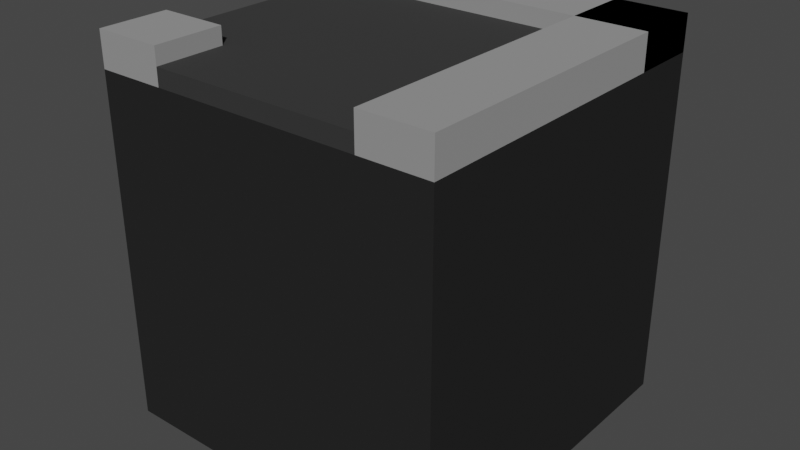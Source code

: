 # Source: Turn_Road.blend  (saved by Blender 2.93.20; exported with 4.5.12 LTS)
import bpy
from mathutils import Matrix  # noqa: F401  (used for matrix-valued properties, if any)

bpy.ops.wm.read_factory_settings(use_empty=True)
scene = bpy.context.scene
scene.name = 'Scene'

# ---- collections
col_collection = bpy.data.collections.new('Collection'); scene.collection.children.link(col_collection)

# ---- materials (node trees are filled in below, after node groups)
mat_material_002 = bpy.data.materials.new('Material.002')
mat_material_002.use_transparent_shadow = False
mat_material_003 = bpy.data.materials.new('Material.003')
mat_material_003.use_transparent_shadow = False
mat_material_001 = bpy.data.materials.new('Material.001')
mat_material_001.use_transparent_shadow = False

# ---- material node trees
mat_material_002.use_nodes = True; mat_material_002.node_tree.nodes.clear()
_N = mat_material_002.node_tree.nodes; _L = mat_material_002.node_tree.links
n0 = _N.new('ShaderNodeBsdfPrincipled'); n0.name = 'Principled BSDF'; n0.location = (10, 300)
n0.distribution = 'GGX'
n0.subsurface_method = 'BURLEY'
n0.inputs[0].default_value = (0.02904, 0.02904, 0.02904, 1.0)
n0.inputs[2].default_value = 1.0
n0.inputs[3].default_value = 1.45
n0.inputs[27].default_value = (0.0, 0.0, 0.0, 1.0)
n0.inputs[28].default_value = 1.0
n1 = _N.new('ShaderNodeOutputMaterial'); n1.name = 'Material Output'; n1.location = (300, 300)
_L.new(n0.outputs[0], n1.inputs[0])
n1.is_active_output = True
mat_material_003.use_nodes = True; mat_material_003.node_tree.nodes.clear()
_N = mat_material_003.node_tree.nodes; _L = mat_material_003.node_tree.links
n0 = _N.new('ShaderNodeBsdfPrincipled'); n0.name = 'Principled BSDF'; n0.location = (10, 300)
n0.distribution = 'GGX'
n0.subsurface_method = 'BURLEY'
n0.inputs[0].default_value = (0.2895, 0.2895, 0.2895, 1.0)
n0.inputs[2].default_value = 1.0
n0.inputs[3].default_value = 1.45
n0.inputs[13].default_value = 1.0
n0.inputs[27].default_value = (0.0, 0.0, 0.0, 1.0)
n0.inputs[28].default_value = 1.0
n1 = _N.new('ShaderNodeOutputMaterial'); n1.name = 'Material Output'; n1.location = (300, 300)
_L.new(n0.outputs[0], n1.inputs[0])
n1.is_active_output = True
mat_material_001.use_nodes = True; mat_material_001.node_tree.nodes.clear()
_N = mat_material_001.node_tree.nodes; _L = mat_material_001.node_tree.links
n0 = _N.new('ShaderNodeBsdfPrincipled'); n0.name = 'Principled BSDF'; n0.location = (10, 300)
n0.distribution = 'GGX'
n0.subsurface_method = 'BURLEY'
n0.inputs[0].default_value = (0.02202, 0.02202, 0.02202, 1.0)
n0.inputs[2].default_value = 1.0
n0.inputs[3].default_value = 1.45
n0.inputs[13].default_value = 0.0
n0.inputs[27].default_value = (0.0, 0.0, 0.0, 1.0)
n0.inputs[28].default_value = 1.0
n1 = _N.new('ShaderNodeOutputMaterial'); n1.name = 'Material Output'; n1.location = (300, 300)
_L.new(n0.outputs[0], n1.inputs[0])
n1.is_active_output = True

# ---- world
world_world = bpy.data.worlds.new('World'); scene.world = world_world
world_world.use_nodes = True; world_world.node_tree.nodes.clear()
_N = world_world.node_tree.nodes; _L = world_world.node_tree.links
n0 = _N.new('ShaderNodeOutputWorld'); n0.name = 'World Output'; n0.location = (300, 300)
n1 = _N.new('ShaderNodeBackground'); n1.name = 'Background'; n1.location = (10, 300)
n1.inputs[0].default_value = (0.05088, 0.05088, 0.05088, 1.0)
_L.new(n1.outputs[0], n0.inputs[0])
n0.is_active_output = True
world_world.color = (0.05088, 0.05088, 0.05088)
world_world.use_sun_shadow = False
world_world.sun_shadow_jitter_overblur = 0.0

# ---- meshes
me_cube_001 = bpy.data.meshes.new('Cube.001')
me_cube_001.from_pydata([(0.5926, -1.007, 1.026), (0.5926, 0.5926, 0.9256), (0.5926, -1.007, 0.9256), (0.5926, 0.5926, 1.026), (-0.6074, -1.007, 0.9256), (-0.6074, -1.007, 1.026), (-0.6074, -0.6074, 0.9256), (-0.6074, -0.6074, 1.026), (-1.007, -0.6074, 0.9256), (-1.007, -0.6074, 1.026), (-1.007, 0.5926, 1.026), (-1.007, 0.5926, 0.9256), (0.5926, -1.007, 0.9256), (0.5926, 0.9926, 0.9256), (0.5926, -1.007, 1.126), (0.9926, -1.007, 0.9256), (0.9926, 0.9926, 0.9256), (0.9926, -1.007, 1.126), (0.9926, 0.9926, 1.126), (0.5926, 0.9926, 1.126), (-0.6074, -1.007, 0.9256), (-0.6074, -0.6074, 0.9256), (-0.6074, -1.007, 1.126), (-1.007, -1.007, 0.9256), (-1.007, -0.6074, 0.9256), (-1.007, -1.007, 1.126), (-1.007, -0.6074, 1.126), (-0.6074, -0.6074, 1.126), (0.9926, 0.5926, 0.9256), (0.9926, 0.9926, 0.9256), (0.9926, 0.5926, 1.126), (-1.007, 0.5926, 0.9256), (-1.007, 0.9926, 0.9256), (-1.007, 0.5926, 1.126), (-1.007, 0.9926, 1.126), (0.9926, 0.9926, 1.126), (-1.007, -1.007, -1.074), (-1.007, 0.9926, -1.074), (-1.007, -1.007, 0.9256), (0.9926, -1.007, -1.074), (0.9926, 0.9926, -1.074), (0.9926, -1.007, 0.9256), (0.9926, 0.9926, 0.9256), (-1.007, 0.9926, 0.9256)], [], [(0, 2, 1, 3), (6, 4, 5, 7), (8, 6, 7, 9), (3, 1, 11, 10), (11, 8, 9, 10), (4, 2, 0, 5), (6, 8, 11, 1, 2, 4), (10, 9, 7, 5, 0, 3), (13, 16, 15, 12), (12, 14, 19, 13), (15, 17, 14, 12), (16, 18, 17, 15), (18, 19, 14, 17), (13, 19, 18, 16), (21, 20, 23, 24), (20, 21, 27, 22), (23, 20, 22, 25), (24, 23, 25, 26), (26, 25, 22, 27), (21, 24, 26, 27), (29, 28, 31, 32), (28, 29, 35, 30), (31, 28, 30, 33), (32, 31, 33, 34), (34, 33, 30, 35), (29, 32, 34, 35), (37, 40, 39, 36), (36, 38, 43, 37), (39, 41, 38, 36), (40, 42, 41, 39), (42, 43, 38, 41), (37, 43, 42, 40)])
me_cube_001.polygons.foreach_set('material_index', [0, 0, 0, 0, 0, 0, 0, 0, 1, 1, 1, 1, 1, 1, 1, 1, 1, 1, 1, 1, 1, 1, 1, 1, 1, 1, 2, 2, 2, 2, 2, 2])
_uv = me_cube_001.uv_layers.new(name='UVMap')
_uv.uv.foreach_set('vector', [0.5, 0.0, 0.375, 0.0, 0.375, 0.2, 0.5, 0.2, 0.375, 0.05, 0.375, 0.0, 0.5, 0.0, 0.5, 0.05, 0.375, 0.7, 0.375, 0.05, 0.5, 0.05, 0.5, 0.7, 0.5, 0.95, 0.375, 0.95, 0.375, 0.75, 0.5, 0.75, 0.375, 0.2, 0.375, 0.05, 0.625, 0.05, 0.625, 0.2, 0.375, 0.95, 0.375, 0.8, 0.625, 0.8, 0.625, 0.95, 0.175, 0.7, 0.125, 0.7, 0.125, 0.55, 0.325, 0.55, 0.325, 0.75, 0.175, 0.75, 0.875, 0.55, 0.875, 0.7, 0.825, 0.7, 0.825, 0.75, 0.675, 0.75, 0.675, 0.55, 0.125, 0.5, 0.375, 0.5, 0.375, 0.75, 0.125, 0.75, 0.375, 0.0, 0.625, 0.0, 0.625, 0.25, 0.375, 0.25, 0.375, 0.75, 0.625, 0.75, 0.625, 1.0, 0.375, 1.0, 0.375, 0.5, 0.625, 0.5, 0.625, 0.75, 0.375, 0.75, 0.625, 0.5, 0.875, 0.5, 0.875, 0.75, 0.625, 0.75, 0.375, 0.25, 0.625, 0.25, 0.625, 0.5, 0.375, 0.5, 0.125, 0.7, 0.125, 0.75, 0.375, 0.75, 0.375, 0.7, 0.375, 0.0, 0.375, 0.05, 0.625, 0.05, 0.625, 0.0, 0.375, 0.75, 0.375, 1.0, 0.625, 1.0, 0.625, 0.75, 0.375, 0.7, 0.375, 0.75, 0.625, 0.75, 0.625, 0.7, 0.625, 0.7, 0.625, 0.75, 0.875, 0.75, 0.875, 0.7, 0.375, 0.05, 0.375, 0.7, 0.625, 0.7, 0.625, 0.05, 0.125, 0.7, 0.125, 0.75, 0.375, 0.75, 0.375, 0.7, 0.375, 0.0, 0.375, 0.05, 0.625, 0.05, 0.625, 0.0, 0.375, 0.75, 0.375, 1.0, 0.625, 1.0, 0.625, 0.75, 0.375, 0.7, 0.375, 0.75, 0.625, 0.75, 0.625, 0.7, 0.625, 0.7, 0.625, 0.75, 0.875, 0.75, 0.875, 0.7, 0.375, 0.05, 0.375, 0.7, 0.625, 0.7, 0.625, 0.05, 0.125, 0.5, 0.375, 0.5, 0.375, 0.75, 0.125, 0.75, 0.375, 0.0, 0.625, 0.0, 0.625, 0.25, 0.375, 0.25, 0.375, 0.75, 0.625, 0.75, 0.625, 1.0, 0.375, 1.0, 0.375, 0.5, 0.625, 0.5, 0.625, 0.75, 0.375, 0.75, 0.625, 0.5, 0.875, 0.5, 0.875, 0.75, 0.625, 0.75, 0.375, 0.25, 0.625, 0.25, 0.625, 0.5, 0.375, 0.5])
me_cube_001.materials.append(mat_material_002)
me_cube_001.materials.append(mat_material_003)
me_cube_001.materials.append(mat_material_001)
me_cube_001.use_remesh_fix_poles = True
me_cube_001.use_remesh_preserve_attributes = False
me_cube_001.use_mirror_vertex_groups = False
me_cube_001.update()

# ---- objects
ob_turn_road_001 = bpy.data.objects.new('Turn Road.001', me_cube_001)

# ---- transforms, parenting, visibility, modifiers, constraints
ob_turn_road_001.location = (0.0, 0.0, 0.0)
ob_turn_road_001.lineart.crease_threshold = 0.0

# ---- collection membership
col_collection.objects.link(ob_turn_road_001)

# ---- scene / render settings (as saved in the file)
scene.frame_start = 1; scene.frame_end = 250; scene.frame_set(1)
scene.render.engine = 'BLENDER_EEVEE_NEXT'
scene.cycles.use_denoising = False
scene.cycles.samples = 128
scene.cycles.sampling_pattern = 'TABULATED_SOBOL'
scene.cycles.use_adaptive_sampling = False
scene.cycles.use_light_tree = False
scene.view_settings.view_transform = 'Filmic'
bpy.context.view_layer.update()

# ---- added for rendering (the .blend has no active camera and no usable light): camera, sun
cam_auto = bpy.data.cameras.new('AutoCamera')
cam_auto.lens = 50.0
cam_auto.sensor_width = 36.0
cam_auto.clip_end = 1000.0
ob_auto_camera = bpy.data.objects.new('AutoCamera', cam_auto)
scene.collection.objects.link(ob_auto_camera)
ob_auto_camera.location = (3.3079, -3.98587, 2.67789)
ob_auto_camera.rotation_euler = (1.09748, -7.21219e-08, 0.694738)
scene.camera = ob_auto_camera
light_auto_sun = bpy.data.lights.new('AutoSun', 'SUN')
light_auto_sun.energy = 3.0
light_auto_sun.angle = 0.0523599
ob_auto_sun = bpy.data.objects.new('AutoSun', light_auto_sun)
scene.collection.objects.link(ob_auto_sun)
ob_auto_sun.rotation_euler = (0.872665, 0.174533, 0.523599)
bpy.context.view_layer.update()
